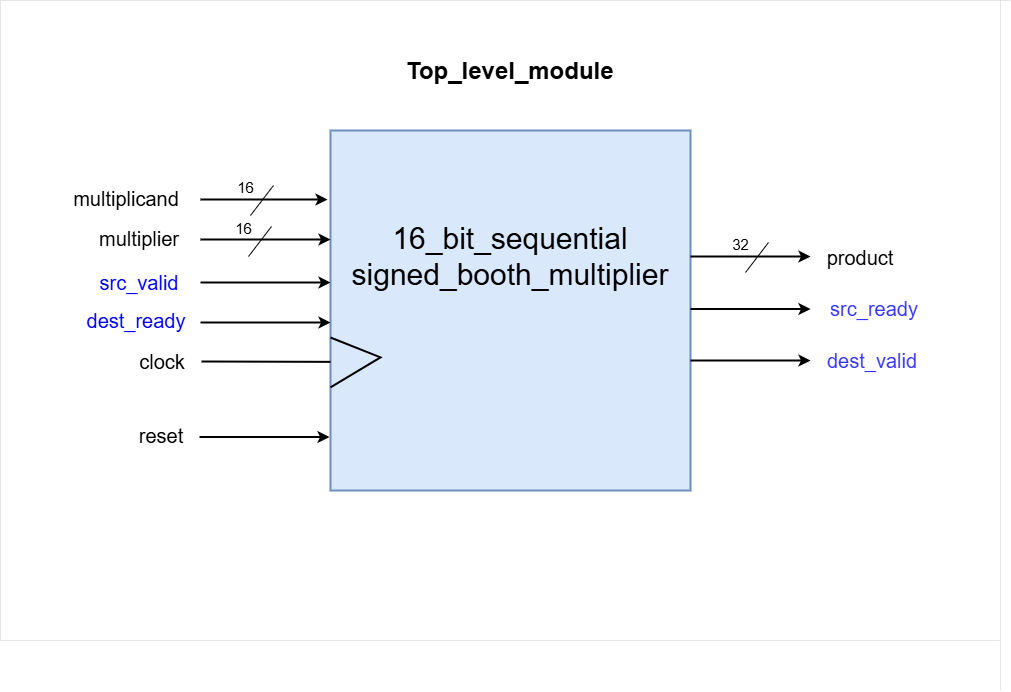

The diagram above was exported from draw.io. Its source (the exported page's mxGraphModel, read from the mxfile embedded in the PNG):
<mxGraphModel dx="2016" dy="684" grid="1" gridSize="10" guides="1" tooltips="1" connect="1" arrows="1" fold="1" page="1" pageScale="1" pageWidth="827" pageHeight="1169" math="0" shadow="0">
  <root>
    <mxCell id="0" />
    <mxCell id="1" parent="0" />
    <mxCell id="_CMH4t8EvvpI86suu2LF-1" value="&lt;font style=&quot;font-size: 30px;&quot;&gt;16_bit_sequential&lt;/font&gt;&lt;div style=&quot;font-size: 30px;&quot;&gt;&lt;font style=&quot;font-size: 30px;&quot;&gt;signed_booth_multiplier&lt;/font&gt;&lt;/div&gt;&lt;div style=&quot;font-size: 30px;&quot;&gt;&lt;font style=&quot;font-size: 30px;&quot;&gt;&lt;br&gt;&lt;/font&gt;&lt;/div&gt;&lt;div style=&quot;font-size: 30px;&quot;&gt;&lt;font style=&quot;font-size: 30px;&quot;&gt;&lt;br&gt;&lt;/font&gt;&lt;/div&gt;&lt;div style=&quot;font-size: 30px;&quot;&gt;&lt;font style=&quot;font-size: 30px;&quot;&gt;&lt;br&gt;&lt;/font&gt;&lt;/div&gt;" style="whiteSpace=wrap;html=1;aspect=fixed;strokeWidth=2;fillColor=#dae8fc;strokeColor=#6c8ebf;" parent="1" vertex="1">
      <mxGeometry x="250" y="170" width="360" height="360" as="geometry" />
    </mxCell>
    <mxCell id="_CMH4t8EvvpI86suu2LF-2" value="" style="endArrow=none;html=1;rounded=0;entryX=0.192;entryY=0.462;entryDx=0;entryDy=0;entryPerimeter=0;exitX=0;exitY=0.923;exitDx=0;exitDy=0;exitPerimeter=0;strokeWidth=2;" parent="1" edge="1">
      <mxGeometry width="50" height="50" relative="1" as="geometry">
        <mxPoint x="250" y="426.86" as="sourcePoint" />
        <mxPoint x="249.99999999999994" y="377" as="targetPoint" />
        <Array as="points">
          <mxPoint x="300" y="396.88" />
        </Array>
      </mxGeometry>
    </mxCell>
    <mxCell id="_CMH4t8EvvpI86suu2LF-3" value="" style="endArrow=classic;html=1;rounded=0;strokeWidth=2;" parent="1" edge="1">
      <mxGeometry width="50" height="50" relative="1" as="geometry">
        <mxPoint x="120" y="239" as="sourcePoint" />
        <mxPoint x="247" y="239" as="targetPoint" />
      </mxGeometry>
    </mxCell>
    <mxCell id="_CMH4t8EvvpI86suu2LF-4" value="" style="endArrow=classic;html=1;rounded=0;entryX=0;entryY=0.115;entryDx=0;entryDy=0;entryPerimeter=0;strokeWidth=2;" parent="1" edge="1">
      <mxGeometry width="50" height="50" relative="1" as="geometry">
        <mxPoint x="120" y="279" as="sourcePoint" />
        <mxPoint x="250" y="279" as="targetPoint" />
      </mxGeometry>
    </mxCell>
    <mxCell id="_CMH4t8EvvpI86suu2LF-6" value="" style="endArrow=classic;html=1;rounded=0;entryX=0;entryY=0.115;entryDx=0;entryDy=0;entryPerimeter=0;strokeWidth=2;" parent="1" edge="1">
      <mxGeometry width="50" height="50" relative="1" as="geometry">
        <mxPoint x="119" y="476.5" as="sourcePoint" />
        <mxPoint x="249" y="476.5" as="targetPoint" />
      </mxGeometry>
    </mxCell>
    <mxCell id="_CMH4t8EvvpI86suu2LF-8" value="&lt;font style=&quot;font-size: 20px;&quot;&gt;multiplicand&lt;/font&gt;" style="text;html=1;align=center;verticalAlign=middle;whiteSpace=wrap;rounded=0;strokeWidth=2;" parent="1" vertex="1">
      <mxGeometry x="-14" y="218" width="120" height="40" as="geometry" />
    </mxCell>
    <mxCell id="_CMH4t8EvvpI86suu2LF-10" value="&lt;font style=&quot;font-size: 20px;&quot;&gt;multiplier&lt;/font&gt;" style="text;html=1;align=center;verticalAlign=middle;whiteSpace=wrap;rounded=0;strokeWidth=2;" parent="1" vertex="1">
      <mxGeometry x="-1" y="258" width="120" height="40" as="geometry" />
    </mxCell>
    <mxCell id="_CMH4t8EvvpI86suu2LF-11" value="&lt;font style=&quot;font-size: 20px;&quot;&gt;reset&lt;/font&gt;" style="text;html=1;align=center;verticalAlign=middle;whiteSpace=wrap;rounded=0;strokeWidth=2;" parent="1" vertex="1">
      <mxGeometry x="11" y="455" width="140" height="40" as="geometry" />
    </mxCell>
    <mxCell id="_CMH4t8EvvpI86suu2LF-13" value="" style="endArrow=none;html=1;rounded=0;entryX=-0.01;entryY=0.886;entryDx=0;entryDy=0;entryPerimeter=0;strokeWidth=2;" parent="1" edge="1">
      <mxGeometry width="50" height="50" relative="1" as="geometry">
        <mxPoint x="121" y="401" as="sourcePoint" />
        <mxPoint x="249.99999999999986" y="401.36" as="targetPoint" />
      </mxGeometry>
    </mxCell>
    <mxCell id="_CMH4t8EvvpI86suu2LF-14" value="&lt;font style=&quot;font-size: 20px;&quot;&gt;clock&lt;/font&gt;" style="text;html=1;align=center;verticalAlign=middle;whiteSpace=wrap;rounded=0;strokeWidth=2;" parent="1" vertex="1">
      <mxGeometry x="12" y="381" width="140" height="40" as="geometry" />
    </mxCell>
    <mxCell id="_CMH4t8EvvpI86suu2LF-17" value="&lt;font style=&quot;font-size: 20px;&quot;&gt;product&lt;/font&gt;" style="text;html=1;align=center;verticalAlign=middle;whiteSpace=wrap;rounded=0;strokeWidth=2;" parent="1" vertex="1">
      <mxGeometry x="710" y="277" width="140" height="40" as="geometry" />
    </mxCell>
    <mxCell id="_CMH4t8EvvpI86suu2LF-19" value="&lt;h1 style=&quot;margin-top: 0px;&quot;&gt;Top_level_module&lt;/h1&gt;" style="text;html=1;whiteSpace=wrap;overflow=hidden;rounded=0;" parent="1" vertex="1">
      <mxGeometry x="324" y="90" width="250" height="120" as="geometry" />
    </mxCell>
    <mxCell id="rUcPbz6G_qar-M_sO947-1" value="" style="endArrow=classic;html=1;rounded=0;entryX=0;entryY=0.115;entryDx=0;entryDy=0;entryPerimeter=0;strokeWidth=2;" parent="1" edge="1">
      <mxGeometry width="50" height="50" relative="1" as="geometry">
        <mxPoint x="120" y="322" as="sourcePoint" />
        <mxPoint x="250" y="322" as="targetPoint" />
      </mxGeometry>
    </mxCell>
    <mxCell id="rUcPbz6G_qar-M_sO947-2" value="" style="endArrow=classic;html=1;rounded=0;entryX=0;entryY=0.115;entryDx=0;entryDy=0;entryPerimeter=0;strokeWidth=2;" parent="1" edge="1">
      <mxGeometry width="50" height="50" relative="1" as="geometry">
        <mxPoint x="120" y="362" as="sourcePoint" />
        <mxPoint x="250" y="362" as="targetPoint" />
      </mxGeometry>
    </mxCell>
    <mxCell id="rUcPbz6G_qar-M_sO947-3" value="&lt;font color=&quot;#0000ff&quot; style=&quot;font-size: 20px;&quot;&gt;src_valid&lt;/font&gt;" style="text;html=1;align=center;verticalAlign=middle;whiteSpace=wrap;rounded=0;strokeWidth=2;" parent="1" vertex="1">
      <mxGeometry x="-11" y="302" width="140" height="40" as="geometry" />
    </mxCell>
    <mxCell id="rUcPbz6G_qar-M_sO947-4" value="&lt;font color=&quot;#0000ff&quot; style=&quot;font-size: 20px;&quot;&gt;dest_ready&lt;/font&gt;" style="text;html=1;align=center;verticalAlign=middle;whiteSpace=wrap;rounded=0;strokeWidth=2;" parent="1" vertex="1">
      <mxGeometry x="-14" y="340" width="140" height="40" as="geometry" />
    </mxCell>
    <mxCell id="rUcPbz6G_qar-M_sO947-6" value="" style="edgeStyle=none;orthogonalLoop=1;jettySize=auto;html=1;rounded=0;strokeWidth=2;" parent="1" edge="1">
      <mxGeometry width="80" relative="1" as="geometry">
        <mxPoint x="610" y="296" as="sourcePoint" />
        <mxPoint x="730" y="296" as="targetPoint" />
        <Array as="points" />
      </mxGeometry>
    </mxCell>
    <mxCell id="rUcPbz6G_qar-M_sO947-8" value="" style="edgeStyle=none;orthogonalLoop=1;jettySize=auto;html=1;rounded=0;strokeWidth=2;" parent="1" edge="1">
      <mxGeometry width="80" relative="1" as="geometry">
        <mxPoint x="610" y="348.5" as="sourcePoint" />
        <mxPoint x="730" y="348.5" as="targetPoint" />
        <Array as="points" />
      </mxGeometry>
    </mxCell>
    <mxCell id="rUcPbz6G_qar-M_sO947-9" value="" style="edgeStyle=none;orthogonalLoop=1;jettySize=auto;html=1;rounded=0;strokeWidth=2;" parent="1" edge="1">
      <mxGeometry width="80" relative="1" as="geometry">
        <mxPoint x="610" y="400" as="sourcePoint" />
        <mxPoint x="730" y="400" as="targetPoint" />
        <Array as="points" />
      </mxGeometry>
    </mxCell>
    <mxCell id="rUcPbz6G_qar-M_sO947-10" value="&lt;font color=&quot;#3333ff&quot; style=&quot;font-size: 20px;&quot;&gt;src_ready&lt;/font&gt;" style="text;html=1;align=center;verticalAlign=middle;whiteSpace=wrap;rounded=0;strokeWidth=2;" parent="1" vertex="1">
      <mxGeometry x="724" y="328" width="140" height="40" as="geometry" />
    </mxCell>
    <mxCell id="rUcPbz6G_qar-M_sO947-11" value="&lt;font color=&quot;#3333ff&quot; style=&quot;font-size: 20px;&quot;&gt;dest_valid&lt;/font&gt;" style="text;html=1;align=center;verticalAlign=middle;whiteSpace=wrap;rounded=0;strokeWidth=2;" parent="1" vertex="1">
      <mxGeometry x="722" y="380" width="140" height="40" as="geometry" />
    </mxCell>
    <mxCell id="DaxTBx7C1meMBXeFHTHG-2" value="" style="endArrow=none;html=1;rounded=0;" parent="1" edge="1">
      <mxGeometry width="50" height="50" relative="1" as="geometry">
        <mxPoint x="170" y="255" as="sourcePoint" />
        <mxPoint x="193" y="225" as="targetPoint" />
      </mxGeometry>
    </mxCell>
    <mxCell id="DaxTBx7C1meMBXeFHTHG-3" value="&lt;font style=&quot;font-size: 15px;&quot;&gt;16&lt;/font&gt;" style="text;html=1;align=center;verticalAlign=middle;resizable=0;points=[];autosize=1;strokeColor=none;fillColor=none;" parent="1" vertex="1">
      <mxGeometry x="145" y="212" width="40" height="30" as="geometry" />
    </mxCell>
    <mxCell id="DaxTBx7C1meMBXeFHTHG-4" value="" style="endArrow=none;html=1;rounded=0;" parent="1" edge="1">
      <mxGeometry width="50" height="50" relative="1" as="geometry">
        <mxPoint x="168" y="296" as="sourcePoint" />
        <mxPoint x="191" y="266" as="targetPoint" />
      </mxGeometry>
    </mxCell>
    <mxCell id="DaxTBx7C1meMBXeFHTHG-5" value="&lt;font style=&quot;font-size: 15px;&quot;&gt;16&lt;/font&gt;" style="text;html=1;align=center;verticalAlign=middle;resizable=0;points=[];autosize=1;strokeColor=none;fillColor=none;" parent="1" vertex="1">
      <mxGeometry x="143" y="253" width="40" height="30" as="geometry" />
    </mxCell>
    <mxCell id="DaxTBx7C1meMBXeFHTHG-6" value="" style="endArrow=none;html=1;rounded=0;" parent="1" edge="1">
      <mxGeometry width="50" height="50" relative="1" as="geometry">
        <mxPoint x="665" y="312" as="sourcePoint" />
        <mxPoint x="688" y="282" as="targetPoint" />
      </mxGeometry>
    </mxCell>
    <mxCell id="DaxTBx7C1meMBXeFHTHG-7" value="&lt;font style=&quot;font-size: 15px;&quot;&gt;32&lt;/font&gt;" style="text;html=1;align=center;verticalAlign=middle;resizable=0;points=[];autosize=1;strokeColor=none;fillColor=none;" parent="1" vertex="1">
      <mxGeometry x="640" y="269" width="40" height="30" as="geometry" />
    </mxCell>
    <mxCell id="DaxTBx7C1meMBXeFHTHG-8" value="" style="endArrow=none;dashed=1;html=1;dashPattern=1 3;strokeWidth=0;rounded=0;" parent="1" edge="1">
      <mxGeometry width="50" height="50" relative="1" as="geometry">
        <mxPoint x="-80" y="680" as="sourcePoint" />
        <mxPoint x="-80" y="40" as="targetPoint" />
      </mxGeometry>
    </mxCell>
    <mxCell id="DaxTBx7C1meMBXeFHTHG-9" value="" style="endArrow=none;dashed=1;html=1;dashPattern=1 3;strokeWidth=0;rounded=0;" parent="1" edge="1">
      <mxGeometry width="50" height="50" relative="1" as="geometry">
        <mxPoint x="920" y="730" as="sourcePoint" />
        <mxPoint x="920" y="40" as="targetPoint" />
      </mxGeometry>
    </mxCell>
    <mxCell id="DaxTBx7C1meMBXeFHTHG-10" value="" style="endArrow=none;dashed=1;html=1;dashPattern=1 3;strokeWidth=0;rounded=0;" parent="1" edge="1">
      <mxGeometry width="50" height="50" relative="1" as="geometry">
        <mxPoint x="930" y="40" as="sourcePoint" />
        <mxPoint x="-80" y="40" as="targetPoint" />
      </mxGeometry>
    </mxCell>
    <mxCell id="DaxTBx7C1meMBXeFHTHG-11" value="" style="endArrow=none;dashed=1;html=1;dashPattern=1 3;strokeWidth=0;rounded=0;" parent="1" edge="1">
      <mxGeometry width="50" height="50" relative="1" as="geometry">
        <mxPoint x="919" y="680" as="sourcePoint" />
        <mxPoint x="-80" y="680" as="targetPoint" />
      </mxGeometry>
    </mxCell>
  </root>
</mxGraphModel>